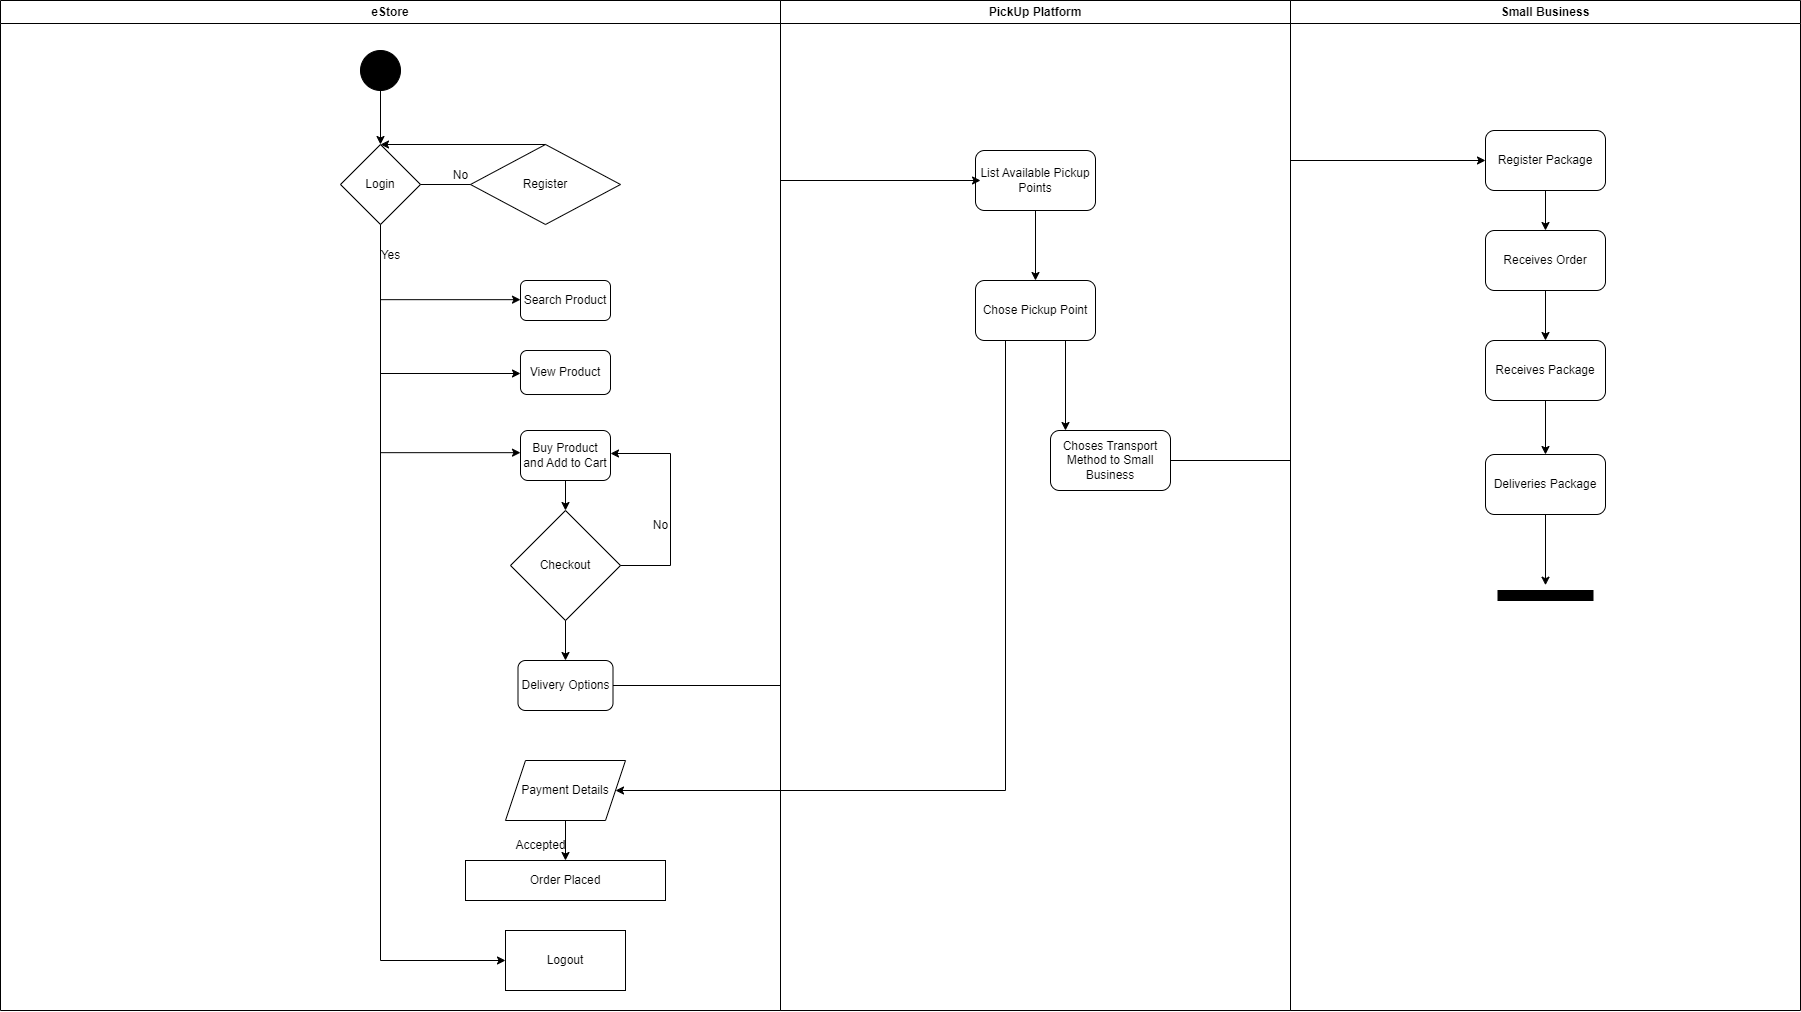

The diagram above was exported from draw.io. Its source (the exported page's mxGraphModel, read from the mxfile embedded in the PNG):
<mxGraphModel dx="4631" dy="975" grid="1" gridSize="10" guides="1" tooltips="1" connect="1" arrows="1" fold="1" page="1" pageScale="1" pageWidth="827" pageHeight="1169" math="0" shadow="0">
  <root>
    <mxCell id="0" />
    <mxCell id="1" parent="0" />
    <mxCell id="87GeNEuUtZtaaUL3sgCe-1" value="eStore" style="swimlane;whiteSpace=wrap;html=1;movable=1;resizable=1;rotatable=1;deletable=1;editable=1;locked=0;connectable=1;fillColor=none;" parent="1" vertex="1">
      <mxGeometry x="-1720" y="130" width="780" height="1010" as="geometry" />
    </mxCell>
    <mxCell id="87GeNEuUtZtaaUL3sgCe-26" value="" style="ellipse;whiteSpace=wrap;html=1;aspect=fixed;fillColor=#000000;" parent="87GeNEuUtZtaaUL3sgCe-1" vertex="1">
      <mxGeometry x="360" y="50" width="40" height="40" as="geometry" />
    </mxCell>
    <mxCell id="87GeNEuUtZtaaUL3sgCe-57" value="Login" style="rhombus;whiteSpace=wrap;html=1;" parent="87GeNEuUtZtaaUL3sgCe-1" vertex="1">
      <mxGeometry x="340" y="144" width="80" height="80" as="geometry" />
    </mxCell>
    <mxCell id="87GeNEuUtZtaaUL3sgCe-58" value="" style="endArrow=classic;html=1;rounded=0;exitX=0.5;exitY=1;exitDx=0;exitDy=0;entryX=0;entryY=0.5;entryDx=0;entryDy=0;" parent="87GeNEuUtZtaaUL3sgCe-1" source="87GeNEuUtZtaaUL3sgCe-57" target="87GeNEuUtZtaaUL3sgCe-66" edge="1">
      <mxGeometry width="50" height="50" relative="1" as="geometry">
        <mxPoint x="380" y="330" as="sourcePoint" />
        <mxPoint x="380" y="720" as="targetPoint" />
        <Array as="points">
          <mxPoint x="380" y="960" />
        </Array>
      </mxGeometry>
    </mxCell>
    <mxCell id="87GeNEuUtZtaaUL3sgCe-59" value="Yes&lt;br&gt;" style="text;html=1;align=center;verticalAlign=middle;resizable=0;points=[];autosize=1;strokeColor=none;fillColor=none;" parent="87GeNEuUtZtaaUL3sgCe-1" vertex="1">
      <mxGeometry x="370" y="240" width="40" height="30" as="geometry" />
    </mxCell>
    <mxCell id="87GeNEuUtZtaaUL3sgCe-56" value="" style="endArrow=classic;html=1;rounded=0;exitX=0.5;exitY=1;exitDx=0;exitDy=0;" parent="87GeNEuUtZtaaUL3sgCe-1" source="87GeNEuUtZtaaUL3sgCe-26" target="87GeNEuUtZtaaUL3sgCe-57" edge="1">
      <mxGeometry width="50" height="50" relative="1" as="geometry">
        <mxPoint x="490" y="230" as="sourcePoint" />
        <mxPoint x="390" y="140" as="targetPoint" />
      </mxGeometry>
    </mxCell>
    <mxCell id="87GeNEuUtZtaaUL3sgCe-63" value="No" style="text;html=1;align=center;verticalAlign=middle;resizable=0;points=[];autosize=1;strokeColor=none;fillColor=none;" parent="87GeNEuUtZtaaUL3sgCe-1" vertex="1">
      <mxGeometry x="440" y="160" width="40" height="30" as="geometry" />
    </mxCell>
    <mxCell id="87GeNEuUtZtaaUL3sgCe-64" value="Register" style="rhombus;whiteSpace=wrap;html=1;" parent="87GeNEuUtZtaaUL3sgCe-1" vertex="1">
      <mxGeometry x="470" y="144" width="150" height="80" as="geometry" />
    </mxCell>
    <mxCell id="87GeNEuUtZtaaUL3sgCe-62" value="" style="endArrow=none;html=1;rounded=0;exitX=1;exitY=0.5;exitDx=0;exitDy=0;" parent="87GeNEuUtZtaaUL3sgCe-1" source="87GeNEuUtZtaaUL3sgCe-57" target="87GeNEuUtZtaaUL3sgCe-64" edge="1">
      <mxGeometry width="50" height="50" relative="1" as="geometry">
        <mxPoint x="490" y="370" as="sourcePoint" />
        <mxPoint x="510" y="184" as="targetPoint" />
      </mxGeometry>
    </mxCell>
    <mxCell id="87GeNEuUtZtaaUL3sgCe-65" value="" style="endArrow=classic;html=1;rounded=0;exitX=0.5;exitY=0;exitDx=0;exitDy=0;entryX=0.5;entryY=0;entryDx=0;entryDy=0;" parent="87GeNEuUtZtaaUL3sgCe-1" source="87GeNEuUtZtaaUL3sgCe-64" target="87GeNEuUtZtaaUL3sgCe-57" edge="1">
      <mxGeometry width="50" height="50" relative="1" as="geometry">
        <mxPoint x="490" y="370" as="sourcePoint" />
        <mxPoint x="540" y="320" as="targetPoint" />
      </mxGeometry>
    </mxCell>
    <mxCell id="87GeNEuUtZtaaUL3sgCe-66" value="Logout" style="rounded=0;whiteSpace=wrap;html=1;" parent="87GeNEuUtZtaaUL3sgCe-1" vertex="1">
      <mxGeometry x="505" y="930" width="120" height="60" as="geometry" />
    </mxCell>
    <mxCell id="87GeNEuUtZtaaUL3sgCe-73" value="" style="endArrow=classic;html=1;rounded=0;entryX=0;entryY=0.5;entryDx=0;entryDy=0;" parent="87GeNEuUtZtaaUL3sgCe-1" edge="1">
      <mxGeometry width="50" height="50" relative="1" as="geometry">
        <mxPoint x="380" y="373" as="sourcePoint" />
        <mxPoint x="520" y="373" as="targetPoint" />
      </mxGeometry>
    </mxCell>
    <mxCell id="87GeNEuUtZtaaUL3sgCe-74" value="" style="endArrow=classic;html=1;rounded=0;entryX=0;entryY=0.5;entryDx=0;entryDy=0;" parent="87GeNEuUtZtaaUL3sgCe-1" edge="1">
      <mxGeometry width="50" height="50" relative="1" as="geometry">
        <mxPoint x="380" y="452.17" as="sourcePoint" />
        <mxPoint x="520" y="452.17" as="targetPoint" />
      </mxGeometry>
    </mxCell>
    <mxCell id="87GeNEuUtZtaaUL3sgCe-76" value="Checkout" style="rhombus;whiteSpace=wrap;html=1;" parent="87GeNEuUtZtaaUL3sgCe-1" vertex="1">
      <mxGeometry x="510" y="510" width="110" height="110" as="geometry" />
    </mxCell>
    <mxCell id="87GeNEuUtZtaaUL3sgCe-77" value="" style="endArrow=classic;html=1;rounded=0;exitX=1;exitY=0.5;exitDx=0;exitDy=0;entryX=1;entryY=0.5;entryDx=0;entryDy=0;" parent="87GeNEuUtZtaaUL3sgCe-1" source="87GeNEuUtZtaaUL3sgCe-76" edge="1">
      <mxGeometry width="50" height="50" relative="1" as="geometry">
        <mxPoint x="540" y="500" as="sourcePoint" />
        <mxPoint x="610" y="453" as="targetPoint" />
        <Array as="points">
          <mxPoint x="670" y="565" />
          <mxPoint x="670" y="453" />
        </Array>
      </mxGeometry>
    </mxCell>
    <mxCell id="87GeNEuUtZtaaUL3sgCe-78" value="No" style="text;html=1;align=center;verticalAlign=middle;resizable=0;points=[];autosize=1;strokeColor=none;fillColor=none;" parent="87GeNEuUtZtaaUL3sgCe-1" vertex="1">
      <mxGeometry x="640" y="510" width="40" height="30" as="geometry" />
    </mxCell>
    <mxCell id="87GeNEuUtZtaaUL3sgCe-80" value="Buy Product and Add to Cart" style="rounded=1;whiteSpace=wrap;html=1;" parent="87GeNEuUtZtaaUL3sgCe-1" vertex="1">
      <mxGeometry x="520" y="430" width="90" height="50" as="geometry" />
    </mxCell>
    <mxCell id="87GeNEuUtZtaaUL3sgCe-81" value="View Product" style="rounded=1;whiteSpace=wrap;html=1;" parent="87GeNEuUtZtaaUL3sgCe-1" vertex="1">
      <mxGeometry x="520" y="350" width="90" height="44" as="geometry" />
    </mxCell>
    <mxCell id="87GeNEuUtZtaaUL3sgCe-82" value="Search Product" style="rounded=1;whiteSpace=wrap;html=1;" parent="87GeNEuUtZtaaUL3sgCe-1" vertex="1">
      <mxGeometry x="520" y="280" width="90" height="40" as="geometry" />
    </mxCell>
    <mxCell id="87GeNEuUtZtaaUL3sgCe-84" value="Payment Details" style="shape=parallelogram;perimeter=parallelogramPerimeter;whiteSpace=wrap;html=1;fixedSize=1;" parent="87GeNEuUtZtaaUL3sgCe-1" vertex="1">
      <mxGeometry x="505" y="760" width="120" height="60" as="geometry" />
    </mxCell>
    <mxCell id="87GeNEuUtZtaaUL3sgCe-108" value="Accepted" style="text;html=1;align=center;verticalAlign=middle;resizable=0;points=[];autosize=1;strokeColor=none;fillColor=none;" parent="87GeNEuUtZtaaUL3sgCe-1" vertex="1">
      <mxGeometry x="505" y="830" width="70" height="30" as="geometry" />
    </mxCell>
    <mxCell id="87GeNEuUtZtaaUL3sgCe-109" value="Order Placed" style="rounded=0;whiteSpace=wrap;html=1;" parent="87GeNEuUtZtaaUL3sgCe-1" vertex="1">
      <mxGeometry x="465" y="860" width="200" height="40" as="geometry" />
    </mxCell>
    <mxCell id="87GeNEuUtZtaaUL3sgCe-110" value="" style="endArrow=classic;html=1;rounded=0;entryX=0.5;entryY=0;entryDx=0;entryDy=0;exitX=0.5;exitY=1;exitDx=0;exitDy=0;" parent="87GeNEuUtZtaaUL3sgCe-1" source="87GeNEuUtZtaaUL3sgCe-80" target="87GeNEuUtZtaaUL3sgCe-76" edge="1">
      <mxGeometry width="50" height="50" relative="1" as="geometry">
        <mxPoint x="570" y="620" as="sourcePoint" />
        <mxPoint x="620" y="570" as="targetPoint" />
      </mxGeometry>
    </mxCell>
    <mxCell id="87GeNEuUtZtaaUL3sgCe-107" value="" style="endArrow=classic;html=1;rounded=0;exitX=0.5;exitY=1;exitDx=0;exitDy=0;entryX=0.5;entryY=0;entryDx=0;entryDy=0;" parent="87GeNEuUtZtaaUL3sgCe-1" source="87GeNEuUtZtaaUL3sgCe-84" target="87GeNEuUtZtaaUL3sgCe-109" edge="1">
      <mxGeometry width="50" height="50" relative="1" as="geometry">
        <mxPoint x="570" y="740" as="sourcePoint" />
        <mxPoint x="560" y="840" as="targetPoint" />
      </mxGeometry>
    </mxCell>
    <mxCell id="87GeNEuUtZtaaUL3sgCe-67" value="" style="endArrow=classic;html=1;rounded=0;" parent="87GeNEuUtZtaaUL3sgCe-1" edge="1">
      <mxGeometry width="50" height="50" relative="1" as="geometry">
        <mxPoint x="380" y="299.17" as="sourcePoint" />
        <mxPoint x="520" y="299.17" as="targetPoint" />
      </mxGeometry>
    </mxCell>
    <mxCell id="87GeNEuUtZtaaUL3sgCe-163" value="Delivery Options" style="rounded=1;whiteSpace=wrap;html=1;" parent="87GeNEuUtZtaaUL3sgCe-1" vertex="1">
      <mxGeometry x="517.5" y="660" width="95" height="50" as="geometry" />
    </mxCell>
    <mxCell id="87GeNEuUtZtaaUL3sgCe-165" value="" style="endArrow=classic;html=1;rounded=0;exitX=0.5;exitY=1;exitDx=0;exitDy=0;entryX=0.5;entryY=0;entryDx=0;entryDy=0;" parent="87GeNEuUtZtaaUL3sgCe-1" source="87GeNEuUtZtaaUL3sgCe-76" target="87GeNEuUtZtaaUL3sgCe-163" edge="1">
      <mxGeometry width="50" height="50" relative="1" as="geometry">
        <mxPoint x="650" y="720" as="sourcePoint" />
        <mxPoint x="700" y="670" as="targetPoint" />
      </mxGeometry>
    </mxCell>
    <mxCell id="87GeNEuUtZtaaUL3sgCe-137" value="PickUp Platform" style="swimlane;whiteSpace=wrap;html=1;movable=1;resizable=1;rotatable=1;deletable=1;editable=1;locked=0;connectable=1;fillColor=none;" parent="1" vertex="1">
      <mxGeometry x="-940" y="130" width="510" height="1010" as="geometry" />
    </mxCell>
    <mxCell id="87GeNEuUtZtaaUL3sgCe-168" value="List Available Pickup Points" style="rounded=1;whiteSpace=wrap;html=1;" parent="87GeNEuUtZtaaUL3sgCe-137" vertex="1">
      <mxGeometry x="195" y="150" width="120" height="60" as="geometry" />
    </mxCell>
    <mxCell id="87GeNEuUtZtaaUL3sgCe-170" value="Chose Pickup Point" style="rounded=1;whiteSpace=wrap;html=1;" parent="87GeNEuUtZtaaUL3sgCe-137" vertex="1">
      <mxGeometry x="195" y="280" width="120" height="60" as="geometry" />
    </mxCell>
    <mxCell id="87GeNEuUtZtaaUL3sgCe-169" value="" style="endArrow=classic;html=1;rounded=0;exitX=0.5;exitY=1;exitDx=0;exitDy=0;entryX=0.5;entryY=0;entryDx=0;entryDy=0;" parent="87GeNEuUtZtaaUL3sgCe-137" source="87GeNEuUtZtaaUL3sgCe-168" target="87GeNEuUtZtaaUL3sgCe-170" edge="1">
      <mxGeometry width="50" height="50" relative="1" as="geometry">
        <mxPoint x="50" y="500" as="sourcePoint" />
        <mxPoint x="390" y="270" as="targetPoint" />
      </mxGeometry>
    </mxCell>
    <mxCell id="aAMlFNYar33rdFCVrOSH-8" value="" style="endArrow=classic;html=1;rounded=0;exitX=0.75;exitY=1;exitDx=0;exitDy=0;" parent="87GeNEuUtZtaaUL3sgCe-137" source="87GeNEuUtZtaaUL3sgCe-170" edge="1">
      <mxGeometry width="50" height="50" relative="1" as="geometry">
        <mxPoint x="290" y="430" as="sourcePoint" />
        <mxPoint x="285" y="430" as="targetPoint" />
      </mxGeometry>
    </mxCell>
    <mxCell id="aAMlFNYar33rdFCVrOSH-9" value="Choses Transport Method to Small Business" style="rounded=1;whiteSpace=wrap;html=1;" parent="87GeNEuUtZtaaUL3sgCe-137" vertex="1">
      <mxGeometry x="270" y="430" width="120" height="60" as="geometry" />
    </mxCell>
    <mxCell id="87GeNEuUtZtaaUL3sgCe-167" value="" style="endArrow=classic;html=1;rounded=0;exitX=1;exitY=0.5;exitDx=0;exitDy=0;entryX=0.042;entryY=0.5;entryDx=0;entryDy=0;entryPerimeter=0;" parent="1" source="87GeNEuUtZtaaUL3sgCe-163" target="87GeNEuUtZtaaUL3sgCe-168" edge="1">
      <mxGeometry width="50" height="50" relative="1" as="geometry">
        <mxPoint x="-880" y="720" as="sourcePoint" />
        <mxPoint x="-690" y="305" as="targetPoint" />
        <Array as="points">
          <mxPoint x="-940" y="815" />
          <mxPoint x="-940" y="310" />
        </Array>
      </mxGeometry>
    </mxCell>
    <mxCell id="87GeNEuUtZtaaUL3sgCe-171" value="" style="endArrow=classic;html=1;rounded=0;exitX=0.25;exitY=1;exitDx=0;exitDy=0;entryX=1;entryY=0.5;entryDx=0;entryDy=0;" parent="1" source="87GeNEuUtZtaaUL3sgCe-170" target="87GeNEuUtZtaaUL3sgCe-84" edge="1">
      <mxGeometry width="50" height="50" relative="1" as="geometry">
        <mxPoint x="-1000" y="780" as="sourcePoint" />
        <mxPoint x="-550" y="930" as="targetPoint" />
        <Array as="points">
          <mxPoint x="-715" y="920" />
        </Array>
      </mxGeometry>
    </mxCell>
    <mxCell id="aAMlFNYar33rdFCVrOSH-1" value="Small Business" style="swimlane;whiteSpace=wrap;html=1;movable=1;resizable=1;rotatable=1;deletable=1;editable=1;locked=0;connectable=1;fillColor=none;" parent="1" vertex="1">
      <mxGeometry x="-430" y="130" width="510" height="1010" as="geometry" />
    </mxCell>
    <mxCell id="aAMlFNYar33rdFCVrOSH-2" value="Receives Order" style="rounded=1;whiteSpace=wrap;html=1;" parent="aAMlFNYar33rdFCVrOSH-1" vertex="1">
      <mxGeometry x="195" y="230" width="120" height="60" as="geometry" />
    </mxCell>
    <mxCell id="aAMlFNYar33rdFCVrOSH-3" value="Receives Package" style="rounded=1;whiteSpace=wrap;html=1;" parent="aAMlFNYar33rdFCVrOSH-1" vertex="1">
      <mxGeometry x="195" y="340" width="120" height="60" as="geometry" />
    </mxCell>
    <mxCell id="aAMlFNYar33rdFCVrOSH-4" value="" style="endArrow=classic;html=1;rounded=0;exitX=0.5;exitY=1;exitDx=0;exitDy=0;entryX=0.5;entryY=0;entryDx=0;entryDy=0;" parent="aAMlFNYar33rdFCVrOSH-1" source="aAMlFNYar33rdFCVrOSH-2" target="aAMlFNYar33rdFCVrOSH-3" edge="1">
      <mxGeometry width="50" height="50" relative="1" as="geometry">
        <mxPoint x="50" y="500" as="sourcePoint" />
        <mxPoint x="390" y="270" as="targetPoint" />
      </mxGeometry>
    </mxCell>
    <mxCell id="aAMlFNYar33rdFCVrOSH-7" value="Deliveries Package" style="rounded=1;whiteSpace=wrap;html=1;" parent="aAMlFNYar33rdFCVrOSH-1" vertex="1">
      <mxGeometry x="195" y="454" width="120" height="60" as="geometry" />
    </mxCell>
    <mxCell id="aAMlFNYar33rdFCVrOSH-6" value="" style="endArrow=classic;html=1;rounded=0;exitX=0.5;exitY=1;exitDx=0;exitDy=0;entryX=0.5;entryY=0;entryDx=0;entryDy=0;" parent="aAMlFNYar33rdFCVrOSH-1" source="aAMlFNYar33rdFCVrOSH-3" target="aAMlFNYar33rdFCVrOSH-7" edge="1">
      <mxGeometry width="50" height="50" relative="1" as="geometry">
        <mxPoint x="-230" y="450" as="sourcePoint" />
        <mxPoint x="255" y="430" as="targetPoint" />
      </mxGeometry>
    </mxCell>
    <mxCell id="aAMlFNYar33rdFCVrOSH-18" value="Register Package" style="rounded=1;whiteSpace=wrap;html=1;" parent="aAMlFNYar33rdFCVrOSH-1" vertex="1">
      <mxGeometry x="195" y="130" width="120" height="60" as="geometry" />
    </mxCell>
    <mxCell id="aAMlFNYar33rdFCVrOSH-19" value="" style="endArrow=classic;html=1;rounded=0;exitX=0.5;exitY=1;exitDx=0;exitDy=0;entryX=0.5;entryY=0;entryDx=0;entryDy=0;" parent="aAMlFNYar33rdFCVrOSH-1" source="aAMlFNYar33rdFCVrOSH-18" target="aAMlFNYar33rdFCVrOSH-2" edge="1">
      <mxGeometry width="50" height="50" relative="1" as="geometry">
        <mxPoint x="-190" y="480" as="sourcePoint" />
        <mxPoint x="-140" y="430" as="targetPoint" />
      </mxGeometry>
    </mxCell>
    <mxCell id="aAMlFNYar33rdFCVrOSH-20" value="" style="endArrow=classic;html=1;rounded=0;" parent="aAMlFNYar33rdFCVrOSH-1" source="aAMlFNYar33rdFCVrOSH-7" edge="1">
      <mxGeometry width="50" height="50" relative="1" as="geometry">
        <mxPoint x="685" y="434" as="sourcePoint" />
        <mxPoint x="255" y="584.7106781186548" as="targetPoint" />
      </mxGeometry>
    </mxCell>
    <mxCell id="aAMlFNYar33rdFCVrOSH-22" value="" style="rounded=0;whiteSpace=wrap;html=1;fillColor=#000000;" parent="aAMlFNYar33rdFCVrOSH-1" vertex="1">
      <mxGeometry x="207.5" y="590" width="95" height="10" as="geometry" />
    </mxCell>
    <mxCell id="aAMlFNYar33rdFCVrOSH-5" value="" style="endArrow=classic;html=1;rounded=0;exitX=1;exitY=0.5;exitDx=0;exitDy=0;entryX=0;entryY=0.5;entryDx=0;entryDy=0;" parent="1" source="aAMlFNYar33rdFCVrOSH-9" target="aAMlFNYar33rdFCVrOSH-18" edge="1">
      <mxGeometry width="50" height="50" relative="1" as="geometry">
        <mxPoint x="-660" y="580" as="sourcePoint" />
        <mxPoint x="-610" y="530" as="targetPoint" />
        <Array as="points">
          <mxPoint x="-430" y="590" />
          <mxPoint x="-430" y="290" />
        </Array>
      </mxGeometry>
    </mxCell>
  </root>
</mxGraphModel>